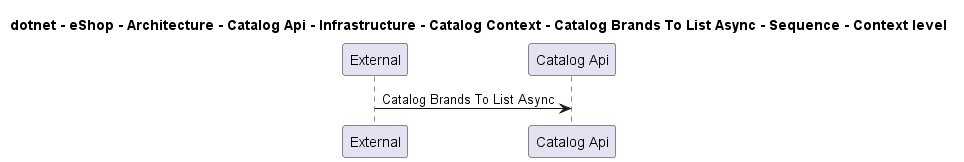

The diagram above was rendered by PlantUML. Its source (embedded in the PNG):
@startuml
!pragma layout smetana

title dotnet - eShop - Architecture - Catalog Api - Infrastructure - Catalog Context - Catalog Brands To List Async - Sequence - Context level

participant "External" as C4InterFlow.SoftwareSystems.ExternalSystem
participant "Catalog Api" as dotnet.eShop.Architecture.SoftwareSystems.CatalogApi

C4InterFlow.SoftwareSystems.ExternalSystem -> dotnet.eShop.Architecture.SoftwareSystems.CatalogApi : Catalog Brands To List Async


@enduml